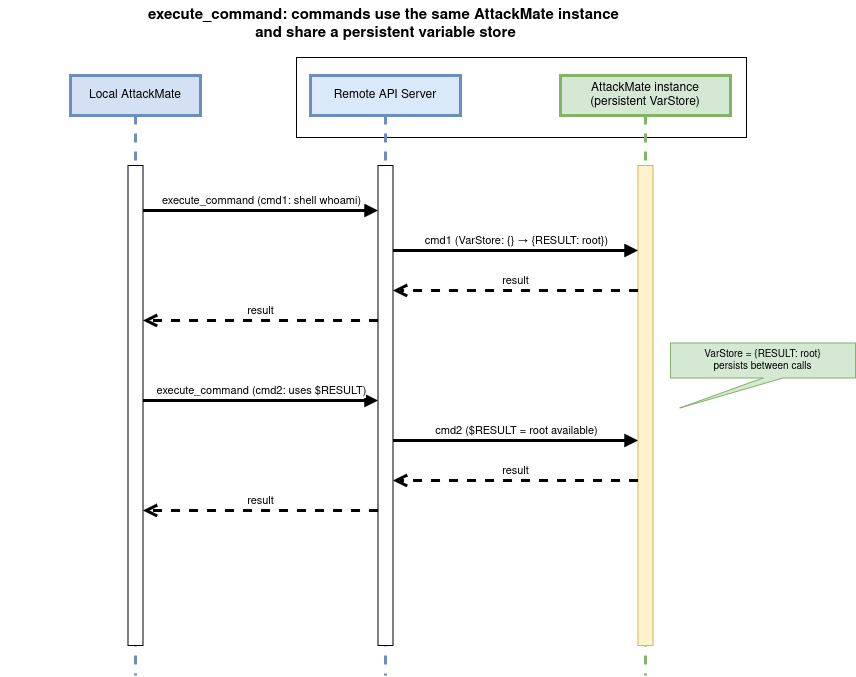

The diagram above was exported from draw.io. Its source (the exported page's mxGraphModel, read from the mxfile embedded in the PNG):
<mxGraphModel dx="1186" dy="768" grid="1" gridSize="10" guides="1" tooltips="1" connect="1" arrows="1" fold="1" page="1" pageScale="1" pageWidth="1200" pageHeight="1100" math="0" shadow="0">
  <root>
    <mxCell id="0" />
    <mxCell id="1" parent="0" />
    <mxCell id="Iu9W_vMw_YyG5Z6qL1Z1-1" parent="1" style="rounded=0;whiteSpace=wrap;html=1;" value="" vertex="1">
      <mxGeometry height="80" width="450" x="306" y="167" as="geometry" />
    </mxCell>
    <mxCell id="p2_title" parent="1" style="text;strokeColor=none;align=center;fillColor=none;html=1;fontSize=13;fontStyle=1;" value="&lt;div&gt;&lt;font style=&quot;font-size: 15px;&quot;&gt;execute_command: commands use the same AttackMate instance&amp;nbsp;&lt;/font&gt;&lt;/div&gt;&lt;div&gt;&lt;font style=&quot;font-size: 15px;&quot;&gt;and share a persistent variable store&lt;/font&gt;&lt;/div&gt;" vertex="1">
      <mxGeometry height="40" width="770" x="10" y="110" as="geometry" />
    </mxCell>
    <mxCell id="p2_am" parent="1" style="shape=umlLifeline;perimeter=lifelinePerimeter;whiteSpace=wrap;html=1;container=1;dropTarget=0;collapsible=0;recursiveResize=0;outlineConnect=0;portConstraint=eastwest;fillColor=#D4E1F5;strokeColor=#6c8ebf;strokeWidth=3;" value="Local AttackMate" vertex="1">
      <mxGeometry height="600" width="130" x="80" y="185" as="geometry" />
    </mxCell>
    <mxCell id="p2_am_act" parent="p2_am" style="html=1;points=[[0,0,0,0,5],[0,1,0,0,-5],[1,0,0,0,5],[1,1,0,0,-5]];perimeter=orthogonalPerimeter;outlineConnect=0;targetShapes=umlLifeline;portConstraint=eastwest;" value="" vertex="1">
      <mxGeometry height="480" width="15" x="57.5" y="90" as="geometry" />
    </mxCell>
    <mxCell id="p2_api" parent="1" style="shape=umlLifeline;perimeter=lifelinePerimeter;whiteSpace=wrap;html=1;container=1;dropTarget=0;collapsible=0;recursiveResize=0;outlineConnect=0;portConstraint=eastwest;fillColor=#dae8fc;strokeColor=#6c8ebf;strokeWidth=3;" value="Remote API Server" vertex="1">
      <mxGeometry height="600" width="150" x="320" y="185" as="geometry" />
    </mxCell>
    <mxCell id="p2_api_act" parent="p2_api" style="html=1;points=[[0,0,0,0,5],[0,1,0,0,-5],[1,0,0,0,5],[1,1,0,0,-5]];perimeter=orthogonalPerimeter;outlineConnect=0;targetShapes=umlLifeline;portConstraint=eastwest;" value="" vertex="1">
      <mxGeometry height="480" width="15" x="67.5" y="90" as="geometry" />
    </mxCell>
    <mxCell id="p2_ctx" parent="1" style="shape=umlLifeline;perimeter=lifelinePerimeter;whiteSpace=wrap;html=1;container=1;dropTarget=0;collapsible=0;recursiveResize=0;outlineConnect=0;portConstraint=eastwest;fillColor=#d5e8d4;strokeColor=#82b366;strokeWidth=3;" value="&lt;div&gt;AttackMate instance&lt;/div&gt;&lt;div&gt;(persistent VarStore)&lt;/div&gt;" vertex="1">
      <mxGeometry height="600" width="170" x="570" y="185" as="geometry" />
    </mxCell>
    <mxCell id="p2_ctx_act" parent="p2_ctx" style="html=1;points=[[0,0,0,0,5],[0,1,0,0,-5],[1,0,0,0,5],[1,1,0,0,-5]];perimeter=orthogonalPerimeter;outlineConnect=0;targetShapes=umlLifeline;portConstraint=eastwest;fillColor=#fff2cc;strokeColor=#d6b656;" value="" vertex="1">
      <mxGeometry height="480" width="15" x="77.5" y="90" as="geometry" />
    </mxCell>
    <mxCell id="p2_msg1" edge="1" parent="1" style="html=1;verticalAlign=bottom;endArrow=block;curved=0;rounded=0;strokeWidth=3;" value="execute_command (cmd1: shell whoami)">
      <mxGeometry relative="1" as="geometry">
        <mxPoint x="152.5" y="320" as="sourcePoint" />
        <mxPoint x="387.5" y="320" as="targetPoint" />
      </mxGeometry>
    </mxCell>
    <mxCell id="p2_msg2" edge="1" parent="1" style="html=1;verticalAlign=bottom;endArrow=block;curved=0;rounded=0;strokeWidth=3;" value="cmd1 (VarStore: {} → {RESULT: root})">
      <mxGeometry relative="1" as="geometry">
        <mxPoint x="402.5" y="360" as="sourcePoint" />
        <mxPoint x="647.5" y="360" as="targetPoint" />
      </mxGeometry>
    </mxCell>
    <mxCell id="p2_msg3" edge="1" parent="1" style="html=1;verticalAlign=bottom;endArrow=open;dashed=1;endSize=8;curved=0;rounded=0;strokeWidth=3;" value="result">
      <mxGeometry relative="1" as="geometry">
        <mxPoint x="647.5" y="400" as="sourcePoint" />
        <mxPoint x="402.5" y="400" as="targetPoint" />
      </mxGeometry>
    </mxCell>
    <mxCell id="p2_msg4" edge="1" parent="1" style="html=1;verticalAlign=bottom;endArrow=open;dashed=1;endSize=8;curved=0;rounded=0;strokeWidth=3;" value="result">
      <mxGeometry relative="1" as="geometry">
        <mxPoint x="387.5" y="430" as="sourcePoint" />
        <mxPoint x="152.5" y="430" as="targetPoint" />
      </mxGeometry>
    </mxCell>
    <mxCell id="p2_note1" parent="1" style="shape=callout;whiteSpace=wrap;html=1;fillColor=#d5e8d4;strokeColor=#82b366;fontSize=10;perimeter=calloutPerimeter;position2=0.05;" value="VarStore = {RESULT: root}&lt;br&gt;persists between calls" vertex="1">
      <mxGeometry height="65" width="185" x="680" y="452.5" as="geometry" />
    </mxCell>
    <mxCell id="p2_msg5" edge="1" parent="1" style="html=1;verticalAlign=bottom;endArrow=block;curved=0;rounded=0;strokeWidth=3;" value="execute_command (cmd2: uses $RESULT)">
      <mxGeometry relative="1" as="geometry">
        <mxPoint x="152.5" y="510" as="sourcePoint" />
        <mxPoint x="387.5" y="510" as="targetPoint" />
      </mxGeometry>
    </mxCell>
    <mxCell id="p2_msg6" edge="1" parent="1" style="html=1;verticalAlign=bottom;endArrow=block;curved=0;rounded=0;strokeWidth=3;" value="cmd2 ($RESULT = root available)">
      <mxGeometry relative="1" as="geometry">
        <mxPoint x="402.5" y="550" as="sourcePoint" />
        <mxPoint x="647.5" y="550" as="targetPoint" />
      </mxGeometry>
    </mxCell>
    <mxCell id="p2_msg7" edge="1" parent="1" style="html=1;verticalAlign=bottom;endArrow=open;dashed=1;endSize=8;curved=0;rounded=0;strokeWidth=3;" value="result">
      <mxGeometry relative="1" as="geometry">
        <mxPoint x="647.5" y="590" as="sourcePoint" />
        <mxPoint x="402.5" y="590" as="targetPoint" />
      </mxGeometry>
    </mxCell>
    <mxCell id="p2_msg8" edge="1" parent="1" style="html=1;verticalAlign=bottom;endArrow=open;dashed=1;endSize=8;curved=0;rounded=0;strokeWidth=3;" value="result">
      <mxGeometry relative="1" as="geometry">
        <mxPoint x="387.5" y="620" as="sourcePoint" />
        <mxPoint x="152.5" y="620" as="targetPoint" />
      </mxGeometry>
    </mxCell>
  </root>
</mxGraphModel>